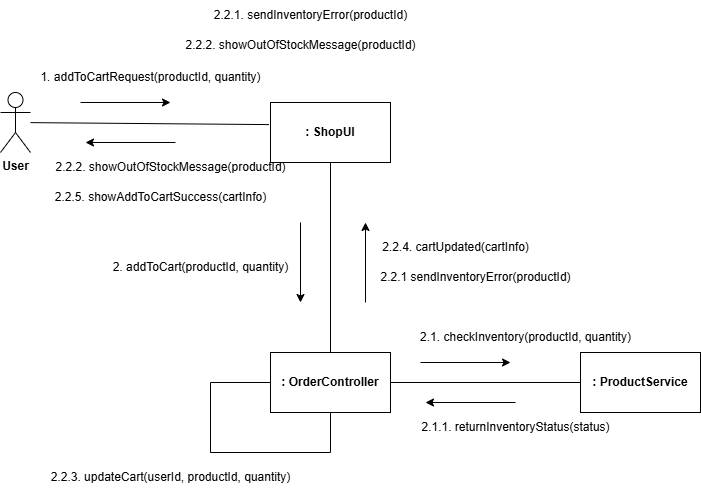

The diagram above was exported from draw.io. Its source (the exported page's mxGraphModel, read from the mxfile embedded in the PNG):
<mxGraphModel dx="1006" dy="519" grid="1" gridSize="10" guides="1" tooltips="1" connect="1" arrows="1" fold="1" page="1" pageScale="1" pageWidth="850" pageHeight="1100" math="0" shadow="0">
  <root>
    <mxCell id="0" />
    <mxCell id="1" parent="0" />
    <mxCell id="8Q6dvz6PIjqshivKQcK5-1" value="&lt;b&gt;User&lt;/b&gt;" style="shape=umlActor;verticalLabelPosition=bottom;verticalAlign=top;html=1;outlineConnect=0;" vertex="1" parent="1">
      <mxGeometry x="110" y="190" width="30" height="60" as="geometry" />
    </mxCell>
    <mxCell id="8Q6dvz6PIjqshivKQcK5-2" value="&lt;b&gt;: ShopUI&lt;/b&gt;" style="rounded=0;whiteSpace=wrap;html=1;" vertex="1" parent="1">
      <mxGeometry x="380" y="200" width="120" height="60" as="geometry" />
    </mxCell>
    <mxCell id="8Q6dvz6PIjqshivKQcK5-3" value="&lt;b&gt;: OrderController&lt;/b&gt;" style="rounded=0;whiteSpace=wrap;html=1;" vertex="1" parent="1">
      <mxGeometry x="380" y="450" width="120" height="60" as="geometry" />
    </mxCell>
    <mxCell id="8Q6dvz6PIjqshivKQcK5-5" value="&lt;b&gt;: ProductService&lt;/b&gt;" style="rounded=0;whiteSpace=wrap;html=1;" vertex="1" parent="1">
      <mxGeometry x="690" y="450" width="120" height="60" as="geometry" />
    </mxCell>
    <mxCell id="8Q6dvz6PIjqshivKQcK5-6" value="1.&amp;nbsp;addToCartRequest(productId, quantity)" style="text;html=1;align=center;verticalAlign=middle;resizable=0;points=[];autosize=1;strokeColor=none;fillColor=none;" vertex="1" parent="1">
      <mxGeometry x="140" y="160" width="240" height="30" as="geometry" />
    </mxCell>
    <mxCell id="8Q6dvz6PIjqshivKQcK5-7" value="2.&amp;nbsp;addToCart(productId, quantity)" style="text;html=1;align=center;verticalAlign=middle;resizable=0;points=[];autosize=1;strokeColor=none;fillColor=none;" vertex="1" parent="1">
      <mxGeometry x="210" y="350" width="200" height="30" as="geometry" />
    </mxCell>
    <mxCell id="8Q6dvz6PIjqshivKQcK5-9" value="2.1.&amp;nbsp;checkInventory(productId, quantity)" style="text;html=1;align=center;verticalAlign=middle;resizable=0;points=[];autosize=1;strokeColor=none;fillColor=none;" vertex="1" parent="1">
      <mxGeometry x="520" y="420" width="230" height="30" as="geometry" />
    </mxCell>
    <mxCell id="8Q6dvz6PIjqshivKQcK5-10" value="2.1.1.&amp;nbsp;returnInventoryStatus(status)" style="text;html=1;align=center;verticalAlign=middle;resizable=0;points=[];autosize=1;strokeColor=none;fillColor=none;" vertex="1" parent="1">
      <mxGeometry x="520" y="510" width="210" height="30" as="geometry" />
    </mxCell>
    <mxCell id="8Q6dvz6PIjqshivKQcK5-11" value="" style="endArrow=none;html=1;rounded=0;entryX=-0.013;entryY=0.368;entryDx=0;entryDy=0;entryPerimeter=0;" edge="1" parent="1" source="8Q6dvz6PIjqshivKQcK5-1" target="8Q6dvz6PIjqshivKQcK5-2">
      <mxGeometry width="50" height="50" relative="1" as="geometry">
        <mxPoint x="370" y="340" as="sourcePoint" />
        <mxPoint x="420" y="290" as="targetPoint" />
      </mxGeometry>
    </mxCell>
    <mxCell id="8Q6dvz6PIjqshivKQcK5-14" value="" style="endArrow=classic;html=1;rounded=0;" edge="1" parent="1">
      <mxGeometry width="50" height="50" relative="1" as="geometry">
        <mxPoint x="190" y="200" as="sourcePoint" />
        <mxPoint x="280" y="200" as="targetPoint" />
      </mxGeometry>
    </mxCell>
    <mxCell id="8Q6dvz6PIjqshivKQcK5-15" value="" style="endArrow=classic;html=1;rounded=0;" edge="1" parent="1">
      <mxGeometry width="50" height="50" relative="1" as="geometry">
        <mxPoint x="285" y="240" as="sourcePoint" />
        <mxPoint x="195" y="240" as="targetPoint" />
      </mxGeometry>
    </mxCell>
    <mxCell id="8Q6dvz6PIjqshivKQcK5-16" value="2.2.1.&amp;nbsp;sendInventoryError(productId)" style="text;html=1;align=center;verticalAlign=middle;resizable=0;points=[];autosize=1;strokeColor=none;fillColor=none;" vertex="1" parent="1">
      <mxGeometry x="310" y="98" width="220" height="30" as="geometry" />
    </mxCell>
    <mxCell id="8Q6dvz6PIjqshivKQcK5-17" value="2.2.2.&amp;nbsp;showOutOfStockMessage(productId)" style="text;html=1;align=center;verticalAlign=middle;resizable=0;points=[];autosize=1;strokeColor=none;fillColor=none;" vertex="1" parent="1">
      <mxGeometry x="285" y="128" width="250" height="30" as="geometry" />
    </mxCell>
    <mxCell id="8Q6dvz6PIjqshivKQcK5-18" value="" style="endArrow=none;html=1;rounded=0;entryX=0.5;entryY=1;entryDx=0;entryDy=0;exitX=0.5;exitY=0;exitDx=0;exitDy=0;" edge="1" parent="1" source="8Q6dvz6PIjqshivKQcK5-3" target="8Q6dvz6PIjqshivKQcK5-2">
      <mxGeometry width="50" height="50" relative="1" as="geometry">
        <mxPoint x="370" y="340" as="sourcePoint" />
        <mxPoint x="420" y="290" as="targetPoint" />
      </mxGeometry>
    </mxCell>
    <mxCell id="8Q6dvz6PIjqshivKQcK5-19" value="" style="endArrow=none;html=1;rounded=0;exitX=1;exitY=0.5;exitDx=0;exitDy=0;entryX=0;entryY=0.5;entryDx=0;entryDy=0;" edge="1" parent="1" source="8Q6dvz6PIjqshivKQcK5-3" target="8Q6dvz6PIjqshivKQcK5-5">
      <mxGeometry width="50" height="50" relative="1" as="geometry">
        <mxPoint x="370" y="340" as="sourcePoint" />
        <mxPoint x="420" y="290" as="targetPoint" />
      </mxGeometry>
    </mxCell>
    <mxCell id="8Q6dvz6PIjqshivKQcK5-20" value="" style="endArrow=classic;html=1;rounded=0;" edge="1" parent="1">
      <mxGeometry width="50" height="50" relative="1" as="geometry">
        <mxPoint x="410" y="320" as="sourcePoint" />
        <mxPoint x="410" y="400" as="targetPoint" />
      </mxGeometry>
    </mxCell>
    <mxCell id="8Q6dvz6PIjqshivKQcK5-21" value="" style="endArrow=classic;html=1;rounded=0;" edge="1" parent="1">
      <mxGeometry width="50" height="50" relative="1" as="geometry">
        <mxPoint x="475" y="400" as="sourcePoint" />
        <mxPoint x="475" y="320" as="targetPoint" />
      </mxGeometry>
    </mxCell>
    <mxCell id="8Q6dvz6PIjqshivKQcK5-22" value="" style="endArrow=classic;html=1;rounded=0;" edge="1" parent="1">
      <mxGeometry width="50" height="50" relative="1" as="geometry">
        <mxPoint x="530" y="460" as="sourcePoint" />
        <mxPoint x="620" y="460" as="targetPoint" />
      </mxGeometry>
    </mxCell>
    <mxCell id="8Q6dvz6PIjqshivKQcK5-23" value="" style="endArrow=classic;html=1;rounded=0;" edge="1" parent="1">
      <mxGeometry width="50" height="50" relative="1" as="geometry">
        <mxPoint x="625" y="500" as="sourcePoint" />
        <mxPoint x="535" y="500" as="targetPoint" />
      </mxGeometry>
    </mxCell>
    <mxCell id="8Q6dvz6PIjqshivKQcK5-25" value="2.2.3.&amp;nbsp;updateCart(userId, productId, quantity)" style="text;html=1;align=center;verticalAlign=middle;resizable=0;points=[];autosize=1;strokeColor=none;fillColor=none;" vertex="1" parent="1">
      <mxGeometry x="150" y="560" width="260" height="30" as="geometry" />
    </mxCell>
    <mxCell id="8Q6dvz6PIjqshivKQcK5-29" value="" style="endArrow=none;html=1;rounded=0;exitX=0;exitY=0.5;exitDx=0;exitDy=0;" edge="1" parent="1" source="8Q6dvz6PIjqshivKQcK5-3">
      <mxGeometry width="50" height="50" relative="1" as="geometry">
        <mxPoint x="400" y="460" as="sourcePoint" />
        <mxPoint x="320" y="480" as="targetPoint" />
      </mxGeometry>
    </mxCell>
    <mxCell id="8Q6dvz6PIjqshivKQcK5-30" value="" style="endArrow=none;html=1;rounded=0;" edge="1" parent="1">
      <mxGeometry width="50" height="50" relative="1" as="geometry">
        <mxPoint x="320" y="480" as="sourcePoint" />
        <mxPoint x="320" y="550" as="targetPoint" />
      </mxGeometry>
    </mxCell>
    <mxCell id="8Q6dvz6PIjqshivKQcK5-31" value="" style="endArrow=none;html=1;rounded=0;" edge="1" parent="1">
      <mxGeometry width="50" height="50" relative="1" as="geometry">
        <mxPoint x="320" y="550" as="sourcePoint" />
        <mxPoint x="440" y="550" as="targetPoint" />
      </mxGeometry>
    </mxCell>
    <mxCell id="8Q6dvz6PIjqshivKQcK5-32" value="" style="endArrow=none;html=1;rounded=0;entryX=0.5;entryY=1;entryDx=0;entryDy=0;" edge="1" parent="1" target="8Q6dvz6PIjqshivKQcK5-3">
      <mxGeometry width="50" height="50" relative="1" as="geometry">
        <mxPoint x="440" y="550" as="sourcePoint" />
        <mxPoint x="450" y="410" as="targetPoint" />
      </mxGeometry>
    </mxCell>
    <mxCell id="8Q6dvz6PIjqshivKQcK5-33" value="2.2.4.&amp;nbsp;cartUpdated(cartInfo)" style="text;html=1;align=center;verticalAlign=middle;resizable=0;points=[];autosize=1;strokeColor=none;fillColor=none;" vertex="1" parent="1">
      <mxGeometry x="480" y="330" width="170" height="30" as="geometry" />
    </mxCell>
    <mxCell id="8Q6dvz6PIjqshivKQcK5-34" value="2.2.5.&amp;nbsp;showAddToCartSuccess(cartInfo)" style="text;html=1;align=center;verticalAlign=middle;resizable=0;points=[];autosize=1;strokeColor=none;fillColor=none;" vertex="1" parent="1">
      <mxGeometry x="155" y="280" width="230" height="30" as="geometry" />
    </mxCell>
    <mxCell id="8Q6dvz6PIjqshivKQcK5-35" value="2.2.1&amp;nbsp;sendInventoryError(productId)" style="text;html=1;align=center;verticalAlign=middle;resizable=0;points=[];autosize=1;strokeColor=none;fillColor=none;" vertex="1" parent="1">
      <mxGeometry x="480" y="360" width="210" height="30" as="geometry" />
    </mxCell>
    <mxCell id="8Q6dvz6PIjqshivKQcK5-36" value="2.2.2.&amp;nbsp;showOutOfStockMessage(productId)" style="text;html=1;align=center;verticalAlign=middle;resizable=0;points=[];autosize=1;strokeColor=none;fillColor=none;" vertex="1" parent="1">
      <mxGeometry x="155" y="250" width="250" height="30" as="geometry" />
    </mxCell>
  </root>
</mxGraphModel>